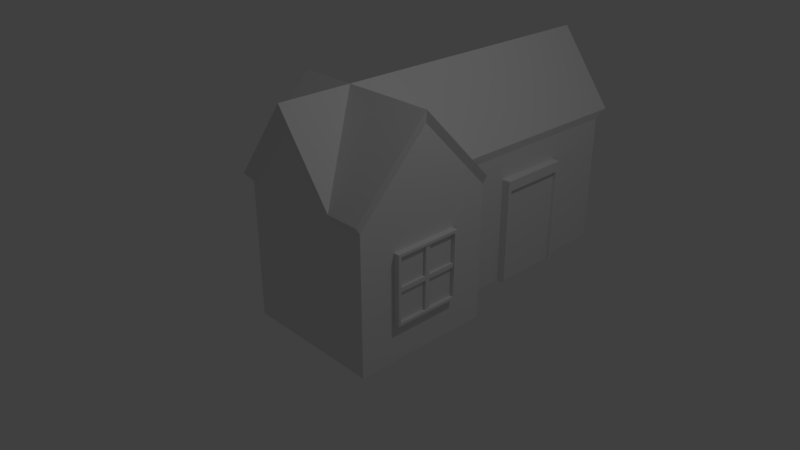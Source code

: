 # Source: house1.blend  (saved by Blender 2.78.0; exported with 4.5.12 LTS)
import bpy
from mathutils import Matrix  # noqa: F401  (used for matrix-valued properties, if any)

bpy.ops.wm.read_factory_settings(use_empty=True)
scene = bpy.context.scene
scene.name = 'Scene'

# ---- collections
col_collection_1 = bpy.data.collections.new('Collection 1'); scene.collection.children.link(col_collection_1)

# ---- world
world_world = bpy.data.worlds.new('World'); scene.world = world_world
world_world.color = (0.05088, 0.05088, 0.05088)
world_world.use_sun_shadow = False
world_world.sun_shadow_jitter_overblur = 0.0
world_world.cycles.sampling_method = 'MANUAL'

# ---- cameras
cam_camera = bpy.data.cameras.new('Camera')
cam_camera.clip_end = 100.0
cam_camera.lens = 35.0
cam_camera.sensor_width = 32.0
cam_camera.sensor_height = 18.0
cam_camera.ortho_scale = 7.314
cam_camera.dof.focus_distance = 0.0
cam_camera.dof.aperture_fstop = 128.0

# ---- lights
light_lamp = bpy.data.lights.new('Lamp', 'POINT')
light_lamp.transmission_factor = 0.0
light_lamp.cutoff_distance = 30.0
light_lamp.energy = 100.0
light_lamp.shadow_buffer_clip_start = 1.001
light_lamp.shadow_soft_size = 0.1
light_lamp.shadow_maximum_resolution = 0.006
light_lamp.use_absolute_resolution = True

# ---- meshes
me_cube_002 = bpy.data.meshes.new('Cube.002')
me_cube_002.from_pydata([(-1.192e-07, -1.0, -1.0), (-1.192e-07, -1.0, 1.0), (-1.192e-07, 1.0, -1.0), (-1.192e-07, 1.0, 1.0), (0.1437, -0.9219, -0.9219), (0.1437, -0.9219, 0.9219), (0.1437, 0.9219, -0.9219), (0.1437, 0.9219, 0.9219), (0.1437, 1.0, 1.0), (0.1437, 1.0, -1.0), (0.1437, -1.0, -1.0), (0.1437, -1.0, 1.0), (0.177, 1.0, 1.0), (0.177, 1.0, -1.0), (0.177, -1.0, -1.0), (0.177, -1.0, 1.0), (0.177, 0.9219, 0.9219), (0.177, 0.9219, -0.9219), (0.177, -0.9219, -0.9219), (0.177, -0.9219, 0.9219), (-5.96e-08, 0.06667, -1.0), (-5.96e-08, -0.06667, -1.0), (-5.96e-08, -0.06667, 1.0), (-5.96e-08, 0.06667, 1.0), (0.1437, -0.06667, -1.0), (0.1437, 0.06667, -1.0), (0.1437, 0.06667, 1.0), (0.1437, -0.06667, 1.0), (0.1437, -0.06146, -0.9219), (0.1437, 0.06146, -0.9219), (0.1437, 0.06146, 0.9219), (0.1437, -0.06146, 0.9219), (0.177, -0.06667, -1.0), (0.177, 0.06667, -1.0), (0.177, 0.06667, 1.0), (0.177, -0.06667, 1.0), (0.177, -0.06146, -0.9219), (0.177, 0.06146, -0.9219), (0.177, 0.06146, 0.9219), (0.177, -0.06146, 0.9219), (-1.192e-07, -1.0, -0.06667), (-1.192e-07, -1.0, 0.06667), (-1.192e-07, 1.0, 0.06667), (-1.192e-07, 1.0, -0.06667), (0.1437, 1.0, 0.06667), (0.1437, 1.0, -0.06667), (0.1437, -1.0, 0.06667), (0.1437, -1.0, -0.06667), (0.1437, 0.9219, 0.06146), (0.1437, 0.9219, -0.06146), (0.1437, -0.9219, 0.06146), (0.1437, -0.9219, -0.06146), (0.177, 1.0, 0.06667), (0.177, 1.0, -0.06667), (0.177, -1.0, 0.06667), (0.177, -1.0, -0.06667), (0.177, 0.9219, 0.06146), (0.177, 0.9219, -0.06146), (0.177, -0.9219, 0.06146), (0.177, -0.9219, -0.06146), (0.1437, 0.06146, 0.06146), (0.1437, 0.06146, -0.06146), (0.1437, -0.06146, 0.06146), (0.1437, -0.06146, -0.06146), (-5.96e-08, -0.06667, 0.06667), (-5.96e-08, -0.06667, -0.06667), (-5.96e-08, 0.06667, 0.06667), (-5.96e-08, 0.06667, -0.06667), (0.06695, 0.9219, -0.06146), (0.06695, 0.9219, -0.9219), (0.06695, 0.06146, -0.9219), (0.06695, -0.06146, 0.9219), (0.06695, -0.9219, 0.9219), (0.06695, -0.9219, -0.06146), (0.06695, -0.9219, -0.9219), (0.06695, -0.06146, -0.9219), (0.06695, 0.9219, 0.9219), (0.06695, 0.06146, 0.9219), (0.06695, 0.06146, -0.06146), (0.06695, -0.06146, -0.06146), (0.06695, 0.9219, 0.06146), (0.06695, -0.9219, 0.06146), (0.06695, 0.06146, 0.06146), (0.06695, -0.06146, 0.06146)], [], [(66, 23, 3, 42), (42, 3, 8, 44), (49, 61, 78, 68), (46, 11, 1, 41), (21, 24, 10, 0), (27, 22, 1, 11), (28, 4, 18, 36), (50, 5, 19, 58), (44, 8, 12, 52), (27, 11, 15, 35), (57, 17, 13, 53), (36, 18, 14, 32), (38, 16, 12, 34), (58, 19, 15, 54), (47, 10, 14, 55), (25, 9, 13, 33), (30, 7, 16, 38), (49, 6, 17, 57), (5, 31, 39, 19), (31, 30, 38, 39), (10, 24, 32, 14), (24, 25, 33, 32), (19, 39, 35, 15), (39, 38, 34, 35), (17, 37, 33, 13), (37, 36, 32, 33), (8, 26, 34, 12), (26, 27, 35, 34), (6, 29, 37, 17), (29, 28, 36, 37), (8, 3, 23, 26), (26, 23, 22, 27), (2, 9, 25, 20), (20, 25, 24, 21), (28, 63, 79, 75), (60, 30, 31, 62), (41, 1, 22, 64), (64, 22, 23, 66), (21, 65, 67, 20), (65, 64, 66, 67), (0, 40, 65, 21), (40, 41, 64, 65), (29, 61, 63, 28), (61, 60, 62, 63), (29, 6, 69, 70), (49, 48, 60, 61), (7, 48, 56, 16), (48, 49, 57, 56), (11, 46, 54, 15), (46, 47, 55, 54), (18, 59, 55, 14), (59, 58, 54, 55), (16, 56, 52, 12), (56, 57, 53, 52), (9, 45, 53, 13), (45, 44, 52, 53), (4, 51, 59, 18), (51, 50, 58, 59), (10, 47, 40, 0), (47, 46, 41, 40), (61, 29, 70, 78), (63, 62, 50, 51), (2, 43, 45, 9), (43, 42, 44, 45), (20, 67, 43, 2), (67, 66, 42, 43), (83, 71, 72, 81), (80, 76, 77, 82), (69, 68, 78, 70), (75, 79, 73, 74), (31, 5, 72, 71), (4, 28, 75, 74), (30, 60, 82, 77), (60, 48, 80, 82), (63, 51, 73, 79), (51, 4, 74, 73), (50, 62, 83, 81), (7, 30, 77, 76), (62, 31, 71, 83), (48, 7, 76, 80), (6, 49, 68, 69), (5, 50, 81, 72)])
me_cube_002.use_remesh_preserve_volume = False
me_cube_002.use_remesh_preserve_attributes = False
me_cube_002.use_mirror_vertex_groups = False
me_cube_002.update()
me_cube_001 = bpy.data.meshes.new('Cube.001')
me_cube_001.from_pydata([(0.9203, -0.6373, -1.0), (0.9203, -0.6373, 0.8535), (0.9203, 0.6373, -1.0), (0.9203, 0.6373, 0.8535), (1.0, -0.5764, -0.9776), (1.0, -0.5764, 0.6778), (1.0, 0.5764, -0.9776), (1.0, 0.5764, 0.6778), (1.0, 0.6373, 0.8535), (1.0, 0.6373, -1.0), (1.0, -0.6373, -1.0), (1.0, -0.6373, 0.8535), (1.065, 0.6373, 0.8535), (1.065, 0.6373, -1.0), (1.065, -0.6373, 0.8535), (1.065, -0.6373, -1.0), (1.065, 0.5764, 0.6778), (1.065, 0.5764, -0.9776), (1.065, -0.5764, 0.6778), (1.065, -0.5764, -0.9776)], [], [(0, 1, 3, 2), (2, 3, 8, 9), (6, 7, 5, 4), (10, 11, 1, 0), (2, 9, 10, 0), (8, 3, 1, 11), (9, 8, 12, 13), (6, 4, 10, 9), (6, 9, 13, 17), (8, 11, 14, 12), (16, 17, 13, 12), (18, 16, 12, 14), (19, 18, 14, 15), (4, 5, 18, 19), (11, 10, 15, 14), (10, 4, 19, 15), (5, 7, 16, 18), (7, 6, 17, 16)])
me_cube_001.use_remesh_preserve_volume = False
me_cube_001.use_remesh_preserve_attributes = False
me_cube_001.use_mirror_vertex_groups = False
me_cube_001.update()
me_cube = bpy.data.meshes.new('Cube')
me_cube.from_pydata([(1.0, 1.0, -0.9241), (1.0, -1.0, -0.9241), (-1.0, -1.0, -0.9241), (-1.0, 1.0, -0.9241), (1.0, 1.0, 1.0), (1.0, -1.0, 1.0), (-1.0, -1.0, 1.0), (-1.0, 1.0, 1.0), (0.5469, 1.0, -0.9241), (0.5469, -1.0, -0.9241), (0.5469, 1.0, 1.0), (0.5469, -1.0, 1.0), (0.5469, 4.0, -0.9241), (-1.0, 4.0, -0.9241), (-1.0, 4.0, 1.0), (0.5469, 4.0, 1.0), (-0.2265, 1.0, -0.9241), (-0.2265, -1.0, -0.9241), (-0.2265, -1.0, 2.039), (-0.2265, 4.0, -0.9241), (-0.2265, 4.0, 2.039), (1.0, -5.96e-08, -0.9241), (-1.0, 2.98e-07, -0.9241), (1.0, -5.364e-07, 2.039), (-1.0, 1.788e-07, 2.039), (0.5469, 5.96e-08, -0.9241), (-0.2265, 1.192e-07, -0.9241), (1.054, -0.04426, 2.218), (1.054, -1.1, 1.122), (-0.2401, 1.011, 2.218), (-1.056, 1.011, 1.122), (-0.2401, -1.1, 2.218), (-1.056, -1.1, 1.122), (-1.056, -0.04425, 2.218), (1.054, 1.011, 1.122), (0.5761, 1.011, 1.122), (0.5761, -1.1, 1.122), (0.5761, -0.04426, 2.218), (-0.2401, 4.177, 2.218), (-1.056, 4.177, 1.122), (0.5761, 4.177, 1.122), (-0.2401, -0.04426, 2.218)], [], [(26, 17, 2, 22), (24, 6, 32, 33), (21, 23, 5, 1), (17, 18, 6, 2), (22, 24, 7, 3), (20, 14, 39, 38), (4, 0, 8, 10), (1, 5, 11, 9), (11, 5, 28, 36), (21, 1, 9, 25), (20, 19, 13, 14), (3, 7, 14, 13), (10, 8, 12, 15), (16, 3, 13, 19), (8, 16, 19, 12), (15, 12, 19, 20), (5, 23, 27, 28), (9, 11, 18, 17), (14, 7, 30, 39), (25, 9, 17, 26), (8, 25, 26, 16), (23, 4, 34, 27), (0, 21, 25, 8), (7, 24, 33, 30), (2, 6, 24, 22), (0, 4, 23, 21), (18, 11, 36, 31), (16, 26, 22, 3), (4, 10, 35, 34), (10, 15, 40, 35), (6, 18, 31, 32), (15, 20, 38, 40), (41, 33, 32), (29, 35, 40, 38), (27, 37, 36, 28), (30, 29, 38, 39), (41, 31, 36), (35, 29, 41), (34, 35, 37, 27), (30, 33, 41), (37, 41, 36), (37, 35, 41), (29, 30, 41), (31, 41, 32)])
me_cube.polygons.foreach_set('material_index', [1, 1, 0, 0, 0, 1, 0, 0, 1, 1, 0, 0, 0, 1, 1, 0, 1, 0, 1, 1, 1, 1, 1, 1, 0, 0, 1, 1, 1, 1, 1, 1, 1, 1, 1, 1, 1, 1, 1, 1, 1, 1, 1, 1])
_uv = me_cube.uv_layers.new(name='UVMap')
_uv.uv.foreach_set('vector', [0.0, 0.0, 0.0, 0.0, 0.0, 0.0, 0.0, 0.0, 0.6969, 0.6732, 0.5304, 0.8462, 0.5304, 0.8214, 0.6969, 0.6485, 0.1342, 0.3976, 0.1342, 0.7947, 0.0001812, 0.6555, 0.0001813, 0.3976, 0.433, 0.3976, 0.433, 0.7947, 0.3293, 0.6555, 0.3293, 0.3976, 0.1342, 0.3973, 0.1342, 0.0001812, 0.2682, 0.1394, 0.2682, 0.3973, 0.7955, 0.2232, 0.6667, 0.3961, 0.6667, 0.3714, 0.7955, 0.1984, 0.2682, 0.6555, 0.2682, 0.3976, 0.329, 0.3976, 0.329, 0.6555, 0.5974, 0.3976, 0.5974, 0.6555, 0.5367, 0.6555, 0.5367, 0.3976, 0.0002242, 0.557, 0.0002242, 0.4815, 0.025, 0.4815, 0.025, 0.557, 0.0, 0.0, 0.0, 0.0, 0.0, 0.0, 0.0, 0.0, 0.7743, 0.3973, 0.7743, 0.0001813, 0.878, 0.0001813, 0.878, 0.2581, 0.2682, 0.3973, 0.2682, 0.1394, 0.6703, 0.1394, 0.6703, 0.3973, 0.5977, 0.6555, 0.5977, 0.3976, 0.9998, 0.3976, 0.9998, 0.6555, 0.0, 0.0, 0.0, 0.0, 0.0, 0.0, 0.0, 0.0, 0.0, 0.0, 0.0, 0.0, 0.0, 0.0, 0.0, 0.0, 0.6707, 0.2581, 0.6707, 0.0001812, 0.7743, 0.0001813, 0.7743, 0.3973, 0.6667, 0.000227, 0.8333, 0.1732, 0.8333, 0.198, 0.6667, 0.025, 0.5367, 0.3976, 0.5367, 0.6555, 0.433, 0.7947, 0.433, 0.3976, 0.6663, 0.4811, 0.1667, 0.4811, 0.1667, 0.4563, 0.6663, 0.4563, 0.0, 0.0, 0.0, 0.0, 0.0, 0.0, 0.0, 0.0, 0.0, 0.0, 0.0, 0.0, 0.0, 0.0, 0.0, 0.0, 0.8333, 0.1732, 0.9998, 0.0002242, 0.9998, 0.025, 0.8333, 0.198, 0.0, 0.0, 0.0, 0.0, 0.0, 0.0, 0.0, 0.0, 0.8634, 0.8462, 0.6969, 0.6732, 0.6969, 0.6485, 0.8634, 0.8214, 0.0001812, 0.3973, 0.0001814, 0.1394, 0.1342, 0.0001812, 0.1342, 0.3973, 0.2682, 0.3976, 0.2682, 0.6555, 0.1342, 0.7947, 0.1342, 0.3976, 0.1732, 0.6857, 0.0002242, 0.557, 0.025, 0.557, 0.198, 0.6857, 0.0, 0.0, 0.0, 0.0, 0.0, 0.0, 0.0, 0.0, 0.5299, 0.4815, 0.5299, 0.557, 0.5052, 0.557, 0.5052, 0.4815, 0.1667, 0.0002242, 0.6663, 0.0002242, 0.6663, 0.025, 0.1667, 0.025, 0.0002242, 0.8145, 0.1732, 0.6857, 0.198, 0.6857, 0.025, 0.8145, 0.9243, 0.3961, 0.7955, 0.2232, 0.7955, 0.1984, 0.9243, 0.3714, 0.2403, 0.815, 0.2403, 0.9438, 0.0002242, 0.9438, 0.1667, 0.2406, 0.1667, 0.025, 0.6663, 0.025, 0.6663, 0.2406, 0.2651, 0.4815, 0.2651, 0.557, 0.025, 0.557, 0.025, 0.4815, 0.1667, 0.4563, 0.1667, 0.2406, 0.6663, 0.2406, 0.6663, 0.4563, 0.746, 0.648, 0.746, 0.4815, 0.9617, 0.4815, 0.1667, 0.025, 0.1667, 0.2406, 0.0002242, 0.2406, 0.5052, 0.4815, 0.5052, 0.557, 0.2651, 0.557, 0.2651, 0.4815, 0.4804, 0.9438, 0.2403, 0.9438, 0.2403, 0.815, 0.2651, 0.557, 0.2651, 0.6857, 0.025, 0.557, 0.2651, 0.557, 0.5052, 0.557, 0.2651, 0.6857, 0.1667, 0.2406, 0.1667, 0.4563, 0.0002242, 0.2406, 0.746, 0.4815, 0.746, 0.648, 0.5304, 0.4815])
me_cube.materials.append(None)
me_cube.materials.append(None)
me_cube.use_remesh_preserve_volume = False
me_cube.use_remesh_preserve_attributes = False
me_cube.use_mirror_vertex_groups = False
me_cube.update()
me_cube_003 = bpy.data.meshes.new('Cube.003')
me_cube_003.from_pydata([(-1.192e-07, -1.0, -1.0), (-1.192e-07, -1.0, 1.0), (-1.192e-07, 1.0, -1.0), (-1.192e-07, 1.0, 1.0), (0.1437, -0.9219, -0.9219), (0.1437, -0.9219, 0.9219), (0.1437, 0.9219, -0.9219), (0.1437, 0.9219, 0.9219), (0.1437, 1.0, 1.0), (0.1437, 1.0, -1.0), (0.1437, -1.0, -1.0), (0.1437, -1.0, 1.0), (0.177, 1.0, 1.0), (0.177, 1.0, -1.0), (0.177, -1.0, -1.0), (0.177, -1.0, 1.0), (0.177, 0.9219, 0.9219), (0.177, 0.9219, -0.9219), (0.177, -0.9219, -0.9219), (0.177, -0.9219, 0.9219), (-5.96e-08, 0.06667, -1.0), (-5.96e-08, -0.06667, -1.0), (-5.96e-08, -0.06667, 1.0), (-5.96e-08, 0.06667, 1.0), (0.1437, -0.06667, -1.0), (0.1437, 0.06667, -1.0), (0.1437, 0.06667, 1.0), (0.1437, -0.06667, 1.0), (0.1437, -0.06146, -0.9219), (0.1437, 0.06146, -0.9219), (0.1437, 0.06146, 0.9219), (0.1437, -0.06146, 0.9219), (0.177, -0.06667, -1.0), (0.177, 0.06667, -1.0), (0.177, 0.06667, 1.0), (0.177, -0.06667, 1.0), (0.177, -0.06146, -0.9219), (0.177, 0.06146, -0.9219), (0.177, 0.06146, 0.9219), (0.177, -0.06146, 0.9219), (-1.192e-07, -1.0, -0.06667), (-1.192e-07, -1.0, 0.06667), (-1.192e-07, 1.0, 0.06667), (-1.192e-07, 1.0, -0.06667), (0.1437, 1.0, 0.06667), (0.1437, 1.0, -0.06667), (0.1437, -1.0, 0.06667), (0.1437, -1.0, -0.06667), (0.1437, 0.9219, 0.06146), (0.1437, 0.9219, -0.06146), (0.1437, -0.9219, 0.06146), (0.1437, -0.9219, -0.06146), (0.177, 1.0, 0.06667), (0.177, 1.0, -0.06667), (0.177, -1.0, 0.06667), (0.177, -1.0, -0.06667), (0.177, 0.9219, 0.06146), (0.177, 0.9219, -0.06146), (0.177, -0.9219, 0.06146), (0.177, -0.9219, -0.06146), (0.1437, 0.06146, 0.06146), (0.1437, 0.06146, -0.06146), (0.1437, -0.06146, 0.06146), (0.1437, -0.06146, -0.06146), (-5.96e-08, -0.06667, 0.06667), (-5.96e-08, -0.06667, -0.06667), (-5.96e-08, 0.06667, 0.06667), (-5.96e-08, 0.06667, -0.06667), (0.06695, 0.9219, -0.06146), (0.06695, 0.9219, -0.9219), (0.06695, 0.06146, -0.9219), (0.06695, -0.06146, 0.9219), (0.06695, -0.9219, 0.9219), (0.06695, -0.9219, -0.06146), (0.06695, -0.9219, -0.9219), (0.06695, -0.06146, -0.9219), (0.06695, 0.9219, 0.9219), (0.06695, 0.06146, 0.9219), (0.06695, 0.06146, -0.06146), (0.06695, -0.06146, -0.06146), (0.06695, 0.9219, 0.06146), (0.06695, -0.9219, 0.06146), (0.06695, 0.06146, 0.06146), (0.06695, -0.06146, 0.06146)], [], [(66, 23, 3, 42), (42, 3, 8, 44), (49, 61, 78, 68), (46, 11, 1, 41), (21, 24, 10, 0), (27, 22, 1, 11), (28, 4, 18, 36), (50, 5, 19, 58), (44, 8, 12, 52), (27, 11, 15, 35), (57, 17, 13, 53), (36, 18, 14, 32), (38, 16, 12, 34), (58, 19, 15, 54), (47, 10, 14, 55), (25, 9, 13, 33), (30, 7, 16, 38), (49, 6, 17, 57), (5, 31, 39, 19), (31, 30, 38, 39), (10, 24, 32, 14), (24, 25, 33, 32), (19, 39, 35, 15), (39, 38, 34, 35), (17, 37, 33, 13), (37, 36, 32, 33), (8, 26, 34, 12), (26, 27, 35, 34), (6, 29, 37, 17), (29, 28, 36, 37), (8, 3, 23, 26), (26, 23, 22, 27), (2, 9, 25, 20), (20, 25, 24, 21), (28, 63, 79, 75), (60, 30, 31, 62), (41, 1, 22, 64), (64, 22, 23, 66), (21, 65, 67, 20), (65, 64, 66, 67), (0, 40, 65, 21), (40, 41, 64, 65), (29, 61, 63, 28), (61, 60, 62, 63), (29, 6, 69, 70), (49, 48, 60, 61), (7, 48, 56, 16), (48, 49, 57, 56), (11, 46, 54, 15), (46, 47, 55, 54), (18, 59, 55, 14), (59, 58, 54, 55), (16, 56, 52, 12), (56, 57, 53, 52), (9, 45, 53, 13), (45, 44, 52, 53), (4, 51, 59, 18), (51, 50, 58, 59), (10, 47, 40, 0), (47, 46, 41, 40), (61, 29, 70, 78), (63, 62, 50, 51), (2, 43, 45, 9), (43, 42, 44, 45), (20, 67, 43, 2), (67, 66, 42, 43), (83, 71, 72, 81), (80, 76, 77, 82), (69, 68, 78, 70), (75, 79, 73, 74), (31, 5, 72, 71), (4, 28, 75, 74), (30, 60, 82, 77), (60, 48, 80, 82), (63, 51, 73, 79), (51, 4, 74, 73), (50, 62, 83, 81), (7, 30, 77, 76), (62, 31, 71, 83), (48, 7, 76, 80), (6, 49, 68, 69), (5, 50, 81, 72)])
me_cube_003.use_remesh_preserve_volume = False
me_cube_003.use_remesh_preserve_attributes = False
me_cube_003.use_mirror_vertex_groups = False
me_cube_003.update()
me_cube_004 = bpy.data.meshes.new('Cube.004')
me_cube_004.from_pydata([(-1.192e-07, -1.0, -1.0), (-1.192e-07, -1.0, 1.0), (-1.192e-07, 1.0, -1.0), (-1.192e-07, 1.0, 1.0), (0.1437, -0.9219, -0.9219), (0.1437, -0.9219, 0.9219), (0.1437, 0.9219, -0.9219), (0.1437, 0.9219, 0.9219), (0.1437, 1.0, 1.0), (0.1437, 1.0, -1.0), (0.1437, -1.0, -1.0), (0.1437, -1.0, 1.0), (0.177, 1.0, 1.0), (0.177, 1.0, -1.0), (0.177, -1.0, -1.0), (0.177, -1.0, 1.0), (0.177, 0.9219, 0.9219), (0.177, 0.9219, -0.9219), (0.177, -0.9219, -0.9219), (0.177, -0.9219, 0.9219), (-5.96e-08, 0.06667, -1.0), (-5.96e-08, -0.06667, -1.0), (-5.96e-08, -0.06667, 1.0), (-5.96e-08, 0.06667, 1.0), (0.1437, -0.06667, -1.0), (0.1437, 0.06667, -1.0), (0.1437, 0.06667, 1.0), (0.1437, -0.06667, 1.0), (0.1437, -0.06146, -0.9219), (0.1437, 0.06146, -0.9219), (0.1437, 0.06146, 0.9219), (0.1437, -0.06146, 0.9219), (0.177, -0.06667, -1.0), (0.177, 0.06667, -1.0), (0.177, 0.06667, 1.0), (0.177, -0.06667, 1.0), (0.177, -0.06146, -0.9219), (0.177, 0.06146, -0.9219), (0.177, 0.06146, 0.9219), (0.177, -0.06146, 0.9219), (-1.192e-07, -1.0, -0.06667), (-1.192e-07, -1.0, 0.06667), (-1.192e-07, 1.0, 0.06667), (-1.192e-07, 1.0, -0.06667), (0.1437, 1.0, 0.06667), (0.1437, 1.0, -0.06667), (0.1437, -1.0, 0.06667), (0.1437, -1.0, -0.06667), (0.1437, 0.9219, 0.06146), (0.1437, 0.9219, -0.06146), (0.1437, -0.9219, 0.06146), (0.1437, -0.9219, -0.06146), (0.177, 1.0, 0.06667), (0.177, 1.0, -0.06667), (0.177, -1.0, 0.06667), (0.177, -1.0, -0.06667), (0.177, 0.9219, 0.06146), (0.177, 0.9219, -0.06146), (0.177, -0.9219, 0.06146), (0.177, -0.9219, -0.06146), (0.1437, 0.06146, 0.06146), (0.1437, 0.06146, -0.06146), (0.1437, -0.06146, 0.06146), (0.1437, -0.06146, -0.06146), (-5.96e-08, -0.06667, 0.06667), (-5.96e-08, -0.06667, -0.06667), (-5.96e-08, 0.06667, 0.06667), (-5.96e-08, 0.06667, -0.06667), (0.06695, 0.9219, -0.06146), (0.06695, 0.9219, -0.9219), (0.06695, 0.06146, -0.9219), (0.06695, -0.06146, 0.9219), (0.06695, -0.9219, 0.9219), (0.06695, -0.9219, -0.06146), (0.06695, -0.9219, -0.9219), (0.06695, -0.06146, -0.9219), (0.06695, 0.9219, 0.9219), (0.06695, 0.06146, 0.9219), (0.06695, 0.06146, -0.06146), (0.06695, -0.06146, -0.06146), (0.06695, 0.9219, 0.06146), (0.06695, -0.9219, 0.06146), (0.06695, 0.06146, 0.06146), (0.06695, -0.06146, 0.06146)], [], [(66, 23, 3, 42), (42, 3, 8, 44), (49, 61, 78, 68), (46, 11, 1, 41), (21, 24, 10, 0), (27, 22, 1, 11), (28, 4, 18, 36), (50, 5, 19, 58), (44, 8, 12, 52), (27, 11, 15, 35), (57, 17, 13, 53), (36, 18, 14, 32), (38, 16, 12, 34), (58, 19, 15, 54), (47, 10, 14, 55), (25, 9, 13, 33), (30, 7, 16, 38), (49, 6, 17, 57), (5, 31, 39, 19), (31, 30, 38, 39), (10, 24, 32, 14), (24, 25, 33, 32), (19, 39, 35, 15), (39, 38, 34, 35), (17, 37, 33, 13), (37, 36, 32, 33), (8, 26, 34, 12), (26, 27, 35, 34), (6, 29, 37, 17), (29, 28, 36, 37), (8, 3, 23, 26), (26, 23, 22, 27), (2, 9, 25, 20), (20, 25, 24, 21), (28, 63, 79, 75), (60, 30, 31, 62), (41, 1, 22, 64), (64, 22, 23, 66), (21, 65, 67, 20), (65, 64, 66, 67), (0, 40, 65, 21), (40, 41, 64, 65), (29, 61, 63, 28), (61, 60, 62, 63), (29, 6, 69, 70), (49, 48, 60, 61), (7, 48, 56, 16), (48, 49, 57, 56), (11, 46, 54, 15), (46, 47, 55, 54), (18, 59, 55, 14), (59, 58, 54, 55), (16, 56, 52, 12), (56, 57, 53, 52), (9, 45, 53, 13), (45, 44, 52, 53), (4, 51, 59, 18), (51, 50, 58, 59), (10, 47, 40, 0), (47, 46, 41, 40), (61, 29, 70, 78), (63, 62, 50, 51), (2, 43, 45, 9), (43, 42, 44, 45), (20, 67, 43, 2), (67, 66, 42, 43), (83, 71, 72, 81), (80, 76, 77, 82), (69, 68, 78, 70), (75, 79, 73, 74), (31, 5, 72, 71), (4, 28, 75, 74), (30, 60, 82, 77), (60, 48, 80, 82), (63, 51, 73, 79), (51, 4, 74, 73), (50, 62, 83, 81), (7, 30, 77, 76), (62, 31, 71, 83), (48, 7, 76, 80), (6, 49, 68, 69), (5, 50, 81, 72)])
me_cube_004.use_remesh_preserve_volume = False
me_cube_004.use_remesh_preserve_attributes = False
me_cube_004.use_mirror_vertex_groups = False
me_cube_004.update()

# ---- objects
ob_cube_002 = bpy.data.objects.new('Cube.002', me_cube_002)
ob_cube_001 = bpy.data.objects.new('Cube.001', me_cube_001)
ob_cube = bpy.data.objects.new('Cube', me_cube)
ob_lamp = bpy.data.objects.new('Lamp', light_lamp)
ob_camera = bpy.data.objects.new('Camera', cam_camera)
ob_cube_003 = bpy.data.objects.new('Cube.003', me_cube_003)
ob_cube_004 = bpy.data.objects.new('Cube.004', me_cube_004)

# ---- transforms, parenting, visibility, modifiers, constraints
ob_cube_002.location = (1.0, -0.01, 0.1)
ob_cube_002.scale = (0.4841, 0.4841, 0.4841)
ob_cube_002.lineart.crease_threshold = 0.0
ob_cube_001.location = (-0.228, 2.467, -0.08197)
ob_cube_001.scale = (0.8421, 0.8421, 0.8421)
ob_cube_001.lineart.crease_threshold = 0.0
ob_cube.location = (0.0, 0.0, 0.0)
ob_cube.lock_rotations_4d = False
ob_cube.empty_display_type = 'ARROWS'
ob_cube.lineart.crease_threshold = 0.0
ob_lamp.location = (4.076, 1.005, 5.904)
ob_lamp.rotation_euler = (0.6503, 0.05522, 1.866)
ob_lamp.lock_rotations_4d = False
ob_lamp.empty_display_type = 'ARROWS'
ob_lamp.color = (0.0, 0.0, 0.0, 0.0)
ob_lamp.lineart.crease_threshold = 0.0
ob_camera.location = (7.481, -6.508, 5.344)
ob_camera.rotation_euler = (1.109, 0.0, 0.8149)
ob_camera.lock_rotations_4d = False
ob_camera.empty_display_type = 'ARROWS'
ob_camera.color = (0.0, 0.0, 0.0, 0.0)
ob_camera.display_type = 'WIRE'
ob_camera.lineart.crease_threshold = 0.0
ob_cube_003.location = (-1.0, 0.5, 0.1)
ob_cube_003.rotation_euler = (0.0, -0.0, 3.142)
ob_cube_003.scale = (0.4841, 0.4841, 0.4841)
ob_cube_003.lineart.crease_threshold = 0.0
ob_cube_004.location = (-1.0, 2.75, 0.1)
ob_cube_004.rotation_euler = (0.0, -0.0, 3.142)
ob_cube_004.scale = (0.4841, 0.4841, 0.4841)
ob_cube_004.lineart.crease_threshold = 0.0

# ---- collection membership
col_collection_1.objects.link(ob_cube_002)
col_collection_1.objects.link(ob_cube_001)
col_collection_1.objects.link(ob_cube)
col_collection_1.objects.link(ob_lamp)
col_collection_1.objects.link(ob_camera)
col_collection_1.objects.link(ob_cube_003)
col_collection_1.objects.link(ob_cube_004)

# ---- scene / render settings (as saved in the file)
scene.camera = ob_camera
scene.frame_start = 1; scene.frame_end = 250; scene.frame_set(1)
scene.render.engine = 'BLENDER_EEVEE_NEXT'
scene.render.resolution_percentage = 50
scene.render.dither_intensity = 0.0
scene.cycles.use_denoising = False
scene.cycles.samples = 128
scene.cycles.sampling_pattern = 'TABULATED_SOBOL'
scene.cycles.light_sampling_threshold = 0.0
scene.cycles.use_adaptive_sampling = False
scene.cycles.use_light_tree = False
scene.cycles.blur_glossy = 0.0
scene.cycles.sample_clamp_indirect = 0.0
scene.view_settings.view_transform = 'Standard'
bpy.context.view_layer.update()
